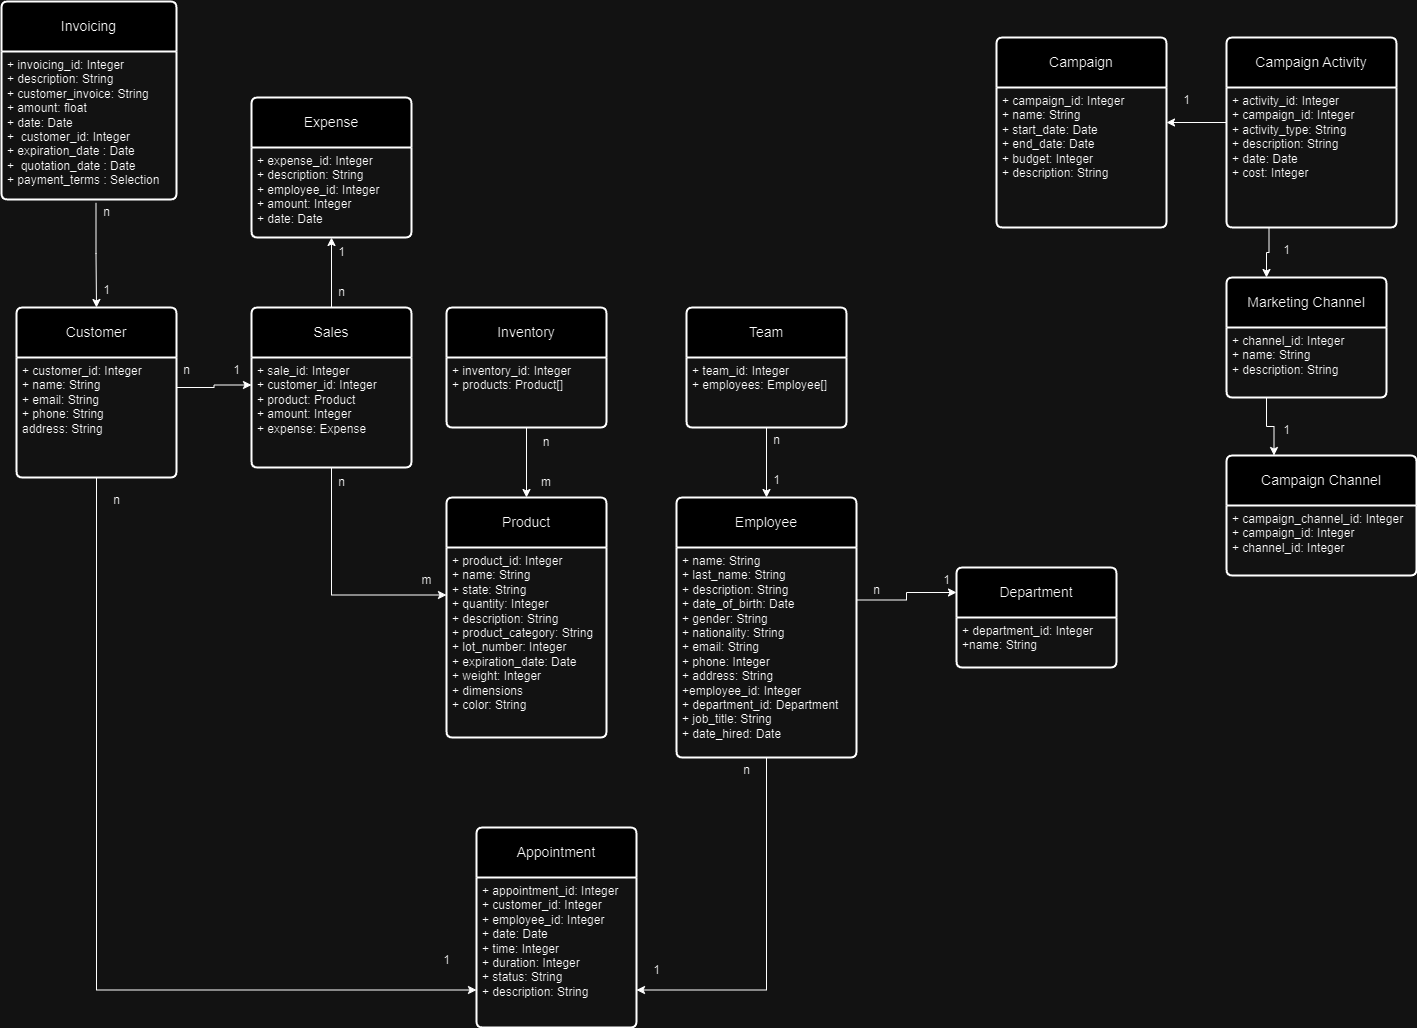

The diagram above was exported from draw.io. Its source (the exported page's mxGraphModel, read from the mxfile embedded in the PNG):
<mxGraphModel dx="3243" dy="1098" grid="1" gridSize="10" guides="1" tooltips="1" connect="1" arrows="1" fold="1" page="1" pageScale="1" pageWidth="1169" pageHeight="827" math="0" shadow="0" extFonts="Permanent Marker^https://fonts.googleapis.com/css?family=Permanent+Marker">
  <root>
    <mxCell id="0" />
    <mxCell id="1" parent="0" />
    <mxCell id="FLWORp4HeAzE2wJAJlag-14" value="Product" style="swimlane;childLayout=stackLayout;horizontal=1;startSize=50;horizontalStack=0;rounded=1;fontSize=14;fontStyle=0;strokeWidth=2;resizeParent=0;resizeLast=1;shadow=0;dashed=0;align=center;arcSize=4;whiteSpace=wrap;html=1;" parent="1" vertex="1">
      <mxGeometry x="330" y="530" width="160" height="240" as="geometry" />
    </mxCell>
    <mxCell id="FLWORp4HeAzE2wJAJlag-15" value="+ product_id: Integer&lt;br&gt;+ name: String&lt;br&gt;+ state: String&lt;div&gt;+ quantity: Integer&lt;/div&gt;&lt;div&gt;+ description: String&lt;/div&gt;&lt;div&gt;+ product_category: String&lt;/div&gt;&lt;div&gt;+ lot_number: Integer&lt;/div&gt;&lt;div&gt;+ expiration_date: Date&lt;/div&gt;&lt;div&gt;+ weight: Integer&lt;/div&gt;&lt;div&gt;+ dimensions&lt;/div&gt;&lt;div&gt;+ color: String&lt;/div&gt;" style="align=left;strokeColor=none;fillColor=none;spacingLeft=4;fontSize=12;verticalAlign=top;resizable=0;rotatable=0;part=1;html=1;" parent="FLWORp4HeAzE2wJAJlag-14" vertex="1">
      <mxGeometry y="50" width="160" height="190" as="geometry" />
    </mxCell>
    <mxCell id="FLWORp4HeAzE2wJAJlag-18" style="edgeStyle=orthogonalEdgeStyle;rounded=0;orthogonalLoop=1;jettySize=auto;html=1;exitX=0.5;exitY=1;exitDx=0;exitDy=0;entryX=0.5;entryY=0;entryDx=0;entryDy=0;" parent="1" source="FLWORp4HeAzE2wJAJlag-16" target="FLWORp4HeAzE2wJAJlag-14" edge="1">
      <mxGeometry relative="1" as="geometry" />
    </mxCell>
    <mxCell id="FLWORp4HeAzE2wJAJlag-16" value="Inventory" style="swimlane;childLayout=stackLayout;horizontal=1;startSize=50;horizontalStack=0;rounded=1;fontSize=14;fontStyle=0;strokeWidth=2;resizeParent=0;resizeLast=1;shadow=0;dashed=0;align=center;arcSize=4;whiteSpace=wrap;html=1;" parent="1" vertex="1">
      <mxGeometry x="330" y="340" width="160" height="120" as="geometry" />
    </mxCell>
    <mxCell id="FLWORp4HeAzE2wJAJlag-17" value="&lt;div&gt;+ inventory_id: Integer&lt;/div&gt;+ products: Product[]" style="align=left;strokeColor=none;fillColor=none;spacingLeft=4;fontSize=12;verticalAlign=top;resizable=0;rotatable=0;part=1;html=1;" parent="FLWORp4HeAzE2wJAJlag-16" vertex="1">
      <mxGeometry y="50" width="160" height="70" as="geometry" />
    </mxCell>
    <mxCell id="FLWORp4HeAzE2wJAJlag-19" value="n" style="text;html=1;align=center;verticalAlign=middle;whiteSpace=wrap;rounded=0;" parent="1" vertex="1">
      <mxGeometry x="400" y="460" width="60" height="30" as="geometry" />
    </mxCell>
    <mxCell id="FLWORp4HeAzE2wJAJlag-20" value="m" style="text;html=1;align=center;verticalAlign=middle;whiteSpace=wrap;rounded=0;" parent="1" vertex="1">
      <mxGeometry x="400" y="500" width="60" height="30" as="geometry" />
    </mxCell>
    <mxCell id="FLWORp4HeAzE2wJAJlag-21" value="Employee" style="swimlane;childLayout=stackLayout;horizontal=1;startSize=50;horizontalStack=0;rounded=1;fontSize=14;fontStyle=0;strokeWidth=2;resizeParent=0;resizeLast=1;shadow=0;dashed=0;align=center;arcSize=4;whiteSpace=wrap;html=1;" parent="1" vertex="1">
      <mxGeometry x="560" y="530" width="180" height="260" as="geometry" />
    </mxCell>
    <mxCell id="FLWORp4HeAzE2wJAJlag-22" value="+ name: String&lt;div&gt;+ last_name: String&lt;/div&gt;&lt;div&gt;+ description: String&lt;/div&gt;&lt;div&gt;+ date_of_birth: Date&lt;/div&gt;&lt;div&gt;+ gender: String&lt;/div&gt;&lt;div&gt;+ nationality: String&lt;/div&gt;&lt;div&gt;+ email: String&lt;/div&gt;&lt;div&gt;+ phone: Integer&lt;/div&gt;&lt;div&gt;+ address: String&lt;/div&gt;&lt;div&gt;+employee_id: Integer&lt;/div&gt;&lt;div&gt;+ department_id: Department&lt;/div&gt;&lt;div&gt;+ job_title: String&lt;/div&gt;&lt;div&gt;+ date_hired: Date&lt;/div&gt;" style="align=left;strokeColor=none;fillColor=none;spacingLeft=4;fontSize=12;verticalAlign=top;resizable=0;rotatable=0;part=1;html=1;" parent="FLWORp4HeAzE2wJAJlag-21" vertex="1">
      <mxGeometry y="50" width="180" height="210" as="geometry" />
    </mxCell>
    <mxCell id="FLWORp4HeAzE2wJAJlag-25" style="edgeStyle=orthogonalEdgeStyle;rounded=0;orthogonalLoop=1;jettySize=auto;html=1;exitX=0.5;exitY=1;exitDx=0;exitDy=0;entryX=0.5;entryY=0;entryDx=0;entryDy=0;" parent="1" source="FLWORp4HeAzE2wJAJlag-23" target="FLWORp4HeAzE2wJAJlag-21" edge="1">
      <mxGeometry relative="1" as="geometry" />
    </mxCell>
    <mxCell id="FLWORp4HeAzE2wJAJlag-23" value="Team" style="swimlane;childLayout=stackLayout;horizontal=1;startSize=50;horizontalStack=0;rounded=1;fontSize=14;fontStyle=0;strokeWidth=2;resizeParent=0;resizeLast=1;shadow=0;dashed=0;align=center;arcSize=4;whiteSpace=wrap;html=1;" parent="1" vertex="1">
      <mxGeometry x="570" y="340" width="160" height="120" as="geometry" />
    </mxCell>
    <mxCell id="FLWORp4HeAzE2wJAJlag-24" value="&lt;div&gt;+ team_id: Integer&lt;/div&gt;+ employees: Employee[]" style="align=left;strokeColor=none;fillColor=none;spacingLeft=4;fontSize=12;verticalAlign=top;resizable=0;rotatable=0;part=1;html=1;" parent="FLWORp4HeAzE2wJAJlag-23" vertex="1">
      <mxGeometry y="50" width="160" height="70" as="geometry" />
    </mxCell>
    <mxCell id="FLWORp4HeAzE2wJAJlag-26" value="n" style="text;html=1;align=center;verticalAlign=middle;resizable=0;points=[];autosize=1;strokeColor=none;fillColor=none;" parent="1" vertex="1">
      <mxGeometry x="645" y="458" width="30" height="30" as="geometry" />
    </mxCell>
    <mxCell id="FLWORp4HeAzE2wJAJlag-27" value="1" style="text;html=1;align=center;verticalAlign=middle;resizable=0;points=[];autosize=1;strokeColor=none;fillColor=none;" parent="1" vertex="1">
      <mxGeometry x="645" y="498" width="30" height="30" as="geometry" />
    </mxCell>
    <mxCell id="FLWORp4HeAzE2wJAJlag-28" value="Department" style="swimlane;childLayout=stackLayout;horizontal=1;startSize=50;horizontalStack=0;rounded=1;fontSize=14;fontStyle=0;strokeWidth=2;resizeParent=0;resizeLast=1;shadow=0;dashed=0;align=center;arcSize=4;whiteSpace=wrap;html=1;" parent="1" vertex="1">
      <mxGeometry x="840" y="600" width="160" height="100" as="geometry" />
    </mxCell>
    <mxCell id="FLWORp4HeAzE2wJAJlag-29" value="+ department_id: Integer&lt;div&gt;+name: String&lt;/div&gt;" style="align=left;strokeColor=none;fillColor=none;spacingLeft=4;fontSize=12;verticalAlign=top;resizable=0;rotatable=0;part=1;html=1;" parent="FLWORp4HeAzE2wJAJlag-28" vertex="1">
      <mxGeometry y="50" width="160" height="50" as="geometry" />
    </mxCell>
    <mxCell id="FLWORp4HeAzE2wJAJlag-31" style="edgeStyle=orthogonalEdgeStyle;rounded=0;orthogonalLoop=1;jettySize=auto;html=1;exitX=1;exitY=0.25;exitDx=0;exitDy=0;entryX=0;entryY=0.25;entryDx=0;entryDy=0;" parent="1" source="FLWORp4HeAzE2wJAJlag-22" target="FLWORp4HeAzE2wJAJlag-28" edge="1">
      <mxGeometry relative="1" as="geometry" />
    </mxCell>
    <mxCell id="FLWORp4HeAzE2wJAJlag-32" value="1" style="text;html=1;align=center;verticalAlign=middle;resizable=0;points=[];autosize=1;strokeColor=none;fillColor=none;" parent="1" vertex="1">
      <mxGeometry x="815" y="598" width="30" height="30" as="geometry" />
    </mxCell>
    <mxCell id="FLWORp4HeAzE2wJAJlag-33" value="n" style="text;html=1;align=center;verticalAlign=middle;resizable=0;points=[];autosize=1;strokeColor=none;fillColor=none;" parent="1" vertex="1">
      <mxGeometry x="745" y="608" width="30" height="30" as="geometry" />
    </mxCell>
    <mxCell id="FLWORp4HeAzE2wJAJlag-47" style="edgeStyle=orthogonalEdgeStyle;rounded=0;orthogonalLoop=1;jettySize=auto;html=1;exitX=0.5;exitY=0;exitDx=0;exitDy=0;entryX=0.5;entryY=1;entryDx=0;entryDy=0;" parent="1" source="FLWORp4HeAzE2wJAJlag-34" target="FLWORp4HeAzE2wJAJlag-46" edge="1">
      <mxGeometry relative="1" as="geometry" />
    </mxCell>
    <mxCell id="FLWORp4HeAzE2wJAJlag-34" value="Sales" style="swimlane;childLayout=stackLayout;horizontal=1;startSize=50;horizontalStack=0;rounded=1;fontSize=14;fontStyle=0;strokeWidth=2;resizeParent=0;resizeLast=1;shadow=0;dashed=0;align=center;arcSize=4;whiteSpace=wrap;html=1;" parent="1" vertex="1">
      <mxGeometry x="135" y="340" width="160" height="160" as="geometry" />
    </mxCell>
    <mxCell id="FLWORp4HeAzE2wJAJlag-35" value="+ sale_id: Integer&lt;div&gt;+ customer_id: Integer&lt;/div&gt;&lt;div&gt;+ product: Product&lt;/div&gt;&lt;div&gt;+ amount: Integer&lt;/div&gt;&lt;div&gt;+ expense: Expense&lt;/div&gt;" style="align=left;strokeColor=none;fillColor=none;spacingLeft=4;fontSize=12;verticalAlign=top;resizable=0;rotatable=0;part=1;html=1;" parent="FLWORp4HeAzE2wJAJlag-34" vertex="1">
      <mxGeometry y="50" width="160" height="110" as="geometry" />
    </mxCell>
    <mxCell id="FLWORp4HeAzE2wJAJlag-37" style="edgeStyle=orthogonalEdgeStyle;rounded=0;orthogonalLoop=1;jettySize=auto;html=1;exitX=0.5;exitY=1;exitDx=0;exitDy=0;entryX=0;entryY=0.25;entryDx=0;entryDy=0;" parent="1" source="FLWORp4HeAzE2wJAJlag-35" target="FLWORp4HeAzE2wJAJlag-15" edge="1">
      <mxGeometry relative="1" as="geometry" />
    </mxCell>
    <mxCell id="FLWORp4HeAzE2wJAJlag-38" value="n" style="text;html=1;align=center;verticalAlign=middle;resizable=0;points=[];autosize=1;strokeColor=none;fillColor=none;" parent="1" vertex="1">
      <mxGeometry x="210" y="500" width="30" height="30" as="geometry" />
    </mxCell>
    <mxCell id="FLWORp4HeAzE2wJAJlag-39" value="m" style="text;html=1;align=center;verticalAlign=middle;resizable=0;points=[];autosize=1;strokeColor=none;fillColor=none;" parent="1" vertex="1">
      <mxGeometry x="295" y="598" width="30" height="30" as="geometry" />
    </mxCell>
    <mxCell id="FLWORp4HeAzE2wJAJlag-40" value="Customer" style="swimlane;childLayout=stackLayout;horizontal=1;startSize=50;horizontalStack=0;rounded=1;fontSize=14;fontStyle=0;strokeWidth=2;resizeParent=0;resizeLast=1;shadow=0;dashed=0;align=center;arcSize=4;whiteSpace=wrap;html=1;" parent="1" vertex="1">
      <mxGeometry x="-100" y="340" width="160" height="170" as="geometry" />
    </mxCell>
    <mxCell id="FLWORp4HeAzE2wJAJlag-41" value="+ customer_id: Integer&lt;div&gt;+ name: String&lt;/div&gt;&lt;div&gt;+ email: String&lt;/div&gt;&lt;div&gt;+ phone: String&lt;/div&gt;&lt;div&gt;address: String&lt;/div&gt;&lt;div&gt;&lt;br&gt;&lt;/div&gt;" style="align=left;strokeColor=none;fillColor=none;spacingLeft=4;fontSize=12;verticalAlign=top;resizable=0;rotatable=0;part=1;html=1;" parent="FLWORp4HeAzE2wJAJlag-40" vertex="1">
      <mxGeometry y="50" width="160" height="120" as="geometry" />
    </mxCell>
    <mxCell id="FLWORp4HeAzE2wJAJlag-42" style="edgeStyle=orthogonalEdgeStyle;rounded=0;orthogonalLoop=1;jettySize=auto;html=1;exitX=1;exitY=0.25;exitDx=0;exitDy=0;entryX=0;entryY=0.25;entryDx=0;entryDy=0;" parent="1" source="FLWORp4HeAzE2wJAJlag-41" target="FLWORp4HeAzE2wJAJlag-35" edge="1">
      <mxGeometry relative="1" as="geometry" />
    </mxCell>
    <mxCell id="FLWORp4HeAzE2wJAJlag-43" value="n" style="text;html=1;align=center;verticalAlign=middle;resizable=0;points=[];autosize=1;strokeColor=none;fillColor=none;" parent="1" vertex="1">
      <mxGeometry x="55" y="388" width="30" height="30" as="geometry" />
    </mxCell>
    <mxCell id="FLWORp4HeAzE2wJAJlag-44" value="1" style="text;html=1;align=center;verticalAlign=middle;resizable=0;points=[];autosize=1;strokeColor=none;fillColor=none;" parent="1" vertex="1">
      <mxGeometry x="105" y="388" width="30" height="30" as="geometry" />
    </mxCell>
    <mxCell id="FLWORp4HeAzE2wJAJlag-45" value="Expense" style="swimlane;childLayout=stackLayout;horizontal=1;startSize=50;horizontalStack=0;rounded=1;fontSize=14;fontStyle=0;strokeWidth=2;resizeParent=0;resizeLast=1;shadow=0;dashed=0;align=center;arcSize=4;whiteSpace=wrap;html=1;" parent="1" vertex="1">
      <mxGeometry x="135" y="130" width="160" height="140" as="geometry" />
    </mxCell>
    <mxCell id="FLWORp4HeAzE2wJAJlag-46" value="+ expense_id: Integer&lt;div&gt;+ description: String&lt;/div&gt;&lt;div&gt;+ employee_id: Integer&lt;/div&gt;&lt;div&gt;+ amount: Integer&lt;/div&gt;&lt;div&gt;+ date: Date&lt;/div&gt;" style="align=left;strokeColor=none;fillColor=none;spacingLeft=4;fontSize=12;verticalAlign=top;resizable=0;rotatable=0;part=1;html=1;" parent="FLWORp4HeAzE2wJAJlag-45" vertex="1">
      <mxGeometry y="50" width="160" height="90" as="geometry" />
    </mxCell>
    <mxCell id="FLWORp4HeAzE2wJAJlag-48" value="1" style="text;html=1;align=center;verticalAlign=middle;resizable=0;points=[];autosize=1;strokeColor=none;fillColor=none;" parent="1" vertex="1">
      <mxGeometry x="210" y="270" width="30" height="30" as="geometry" />
    </mxCell>
    <mxCell id="FLWORp4HeAzE2wJAJlag-49" value="n" style="text;html=1;align=center;verticalAlign=middle;resizable=0;points=[];autosize=1;strokeColor=none;fillColor=none;" parent="1" vertex="1">
      <mxGeometry x="210" y="310" width="30" height="30" as="geometry" />
    </mxCell>
    <mxCell id="geEuO49i1FAQCWGXVazp-1" value="Campaign" style="swimlane;childLayout=stackLayout;horizontal=1;startSize=50;horizontalStack=0;rounded=1;fontSize=14;fontStyle=0;strokeWidth=2;resizeParent=0;resizeLast=1;shadow=0;dashed=0;align=center;arcSize=4;whiteSpace=wrap;html=1;" parent="1" vertex="1">
      <mxGeometry x="880" y="70" width="170" height="190" as="geometry" />
    </mxCell>
    <mxCell id="geEuO49i1FAQCWGXVazp-2" value="+ campaign_id: Integer&lt;div&gt;+ name: String&lt;/div&gt;&lt;div&gt;+ start_date: Date&lt;/div&gt;&lt;div&gt;+ end_date: Date&lt;/div&gt;&lt;div&gt;+ budget: Integer&lt;/div&gt;&lt;div&gt;+ description: String&lt;/div&gt;" style="align=left;strokeColor=none;fillColor=none;spacingLeft=4;fontSize=12;verticalAlign=top;resizable=0;rotatable=0;part=1;html=1;" parent="geEuO49i1FAQCWGXVazp-1" vertex="1">
      <mxGeometry y="50" width="170" height="140" as="geometry" />
    </mxCell>
    <mxCell id="geEuO49i1FAQCWGXVazp-3" value="Campaign Activity" style="swimlane;childLayout=stackLayout;horizontal=1;startSize=50;horizontalStack=0;rounded=1;fontSize=14;fontStyle=0;strokeWidth=2;resizeParent=0;resizeLast=1;shadow=0;dashed=0;align=center;arcSize=4;whiteSpace=wrap;html=1;" parent="1" vertex="1">
      <mxGeometry x="1110" y="70" width="170" height="190" as="geometry" />
    </mxCell>
    <mxCell id="geEuO49i1FAQCWGXVazp-4" value="+ activity_id: Integer&lt;div&gt;+ campaign_id: Integer&lt;br&gt;&lt;div&gt;+ activity_type: String&lt;/div&gt;&lt;div&gt;+ description: String&lt;/div&gt;&lt;/div&gt;&lt;div&gt;+ date: Date&lt;/div&gt;&lt;div&gt;+ cost: Integer&lt;/div&gt;" style="align=left;strokeColor=none;fillColor=none;spacingLeft=4;fontSize=12;verticalAlign=top;resizable=0;rotatable=0;part=1;html=1;" parent="geEuO49i1FAQCWGXVazp-3" vertex="1">
      <mxGeometry y="50" width="170" height="140" as="geometry" />
    </mxCell>
    <mxCell id="geEuO49i1FAQCWGXVazp-5" value="Marketing Channel" style="swimlane;childLayout=stackLayout;horizontal=1;startSize=50;horizontalStack=0;rounded=1;fontSize=14;fontStyle=0;strokeWidth=2;resizeParent=0;resizeLast=1;shadow=0;dashed=0;align=center;arcSize=4;whiteSpace=wrap;html=1;" parent="1" vertex="1">
      <mxGeometry x="1110" y="310" width="160" height="120" as="geometry" />
    </mxCell>
    <mxCell id="geEuO49i1FAQCWGXVazp-6" value="+ channel_id: Integer&lt;div&gt;+ name: String&lt;/div&gt;&lt;div&gt;+ description: String&lt;/div&gt;" style="align=left;strokeColor=none;fillColor=none;spacingLeft=4;fontSize=12;verticalAlign=top;resizable=0;rotatable=0;part=1;html=1;" parent="geEuO49i1FAQCWGXVazp-5" vertex="1">
      <mxGeometry y="50" width="160" height="70" as="geometry" />
    </mxCell>
    <mxCell id="geEuO49i1FAQCWGXVazp-8" value="Campaign Channel" style="swimlane;childLayout=stackLayout;horizontal=1;startSize=50;horizontalStack=0;rounded=1;fontSize=14;fontStyle=0;strokeWidth=2;resizeParent=0;resizeLast=1;shadow=0;dashed=0;align=center;arcSize=4;whiteSpace=wrap;html=1;" parent="1" vertex="1">
      <mxGeometry x="1110" y="488" width="190" height="120" as="geometry" />
    </mxCell>
    <mxCell id="geEuO49i1FAQCWGXVazp-9" value="+ campaign_channel_id: Integer&lt;div&gt;+ campaign_id: Integer&lt;/div&gt;&lt;div&gt;+ channel_id: Integer&lt;/div&gt;" style="align=left;strokeColor=none;fillColor=none;spacingLeft=4;fontSize=12;verticalAlign=top;resizable=0;rotatable=0;part=1;html=1;" parent="geEuO49i1FAQCWGXVazp-8" vertex="1">
      <mxGeometry y="50" width="190" height="70" as="geometry" />
    </mxCell>
    <mxCell id="geEuO49i1FAQCWGXVazp-10" style="edgeStyle=orthogonalEdgeStyle;rounded=0;orthogonalLoop=1;jettySize=auto;html=1;exitX=0.25;exitY=1;exitDx=0;exitDy=0;entryX=0.25;entryY=0;entryDx=0;entryDy=0;" parent="1" source="geEuO49i1FAQCWGXVazp-4" target="geEuO49i1FAQCWGXVazp-5" edge="1">
      <mxGeometry relative="1" as="geometry" />
    </mxCell>
    <mxCell id="geEuO49i1FAQCWGXVazp-11" style="edgeStyle=orthogonalEdgeStyle;rounded=0;orthogonalLoop=1;jettySize=auto;html=1;exitX=0.25;exitY=1;exitDx=0;exitDy=0;entryX=0.25;entryY=0;entryDx=0;entryDy=0;" parent="1" source="geEuO49i1FAQCWGXVazp-6" target="geEuO49i1FAQCWGXVazp-8" edge="1">
      <mxGeometry relative="1" as="geometry" />
    </mxCell>
    <mxCell id="geEuO49i1FAQCWGXVazp-12" style="edgeStyle=orthogonalEdgeStyle;rounded=0;orthogonalLoop=1;jettySize=auto;html=1;exitX=0;exitY=0.25;exitDx=0;exitDy=0;entryX=1;entryY=0.25;entryDx=0;entryDy=0;" parent="1" source="geEuO49i1FAQCWGXVazp-4" target="geEuO49i1FAQCWGXVazp-2" edge="1">
      <mxGeometry relative="1" as="geometry" />
    </mxCell>
    <mxCell id="geEuO49i1FAQCWGXVazp-13" value="1" style="text;html=1;align=center;verticalAlign=middle;resizable=0;points=[];autosize=1;strokeColor=none;fillColor=none;" parent="1" vertex="1">
      <mxGeometry x="1155" y="268" width="30" height="30" as="geometry" />
    </mxCell>
    <mxCell id="geEuO49i1FAQCWGXVazp-14" value="1" style="text;html=1;align=center;verticalAlign=middle;resizable=0;points=[];autosize=1;strokeColor=none;fillColor=none;" parent="1" vertex="1">
      <mxGeometry x="1155" y="448" width="30" height="30" as="geometry" />
    </mxCell>
    <mxCell id="geEuO49i1FAQCWGXVazp-15" value="1" style="text;html=1;align=center;verticalAlign=middle;resizable=0;points=[];autosize=1;strokeColor=none;fillColor=none;" parent="1" vertex="1">
      <mxGeometry x="1055" y="118" width="30" height="30" as="geometry" />
    </mxCell>
    <mxCell id="aut_PuGuBTPRhUhwdGk2-1" value="Invoicing" style="swimlane;childLayout=stackLayout;horizontal=1;startSize=50;horizontalStack=0;rounded=1;fontSize=14;fontStyle=0;strokeWidth=2;resizeParent=0;resizeLast=1;shadow=0;dashed=0;align=center;arcSize=4;whiteSpace=wrap;html=1;" vertex="1" parent="1">
      <mxGeometry x="-115" y="34" width="175" height="198" as="geometry" />
    </mxCell>
    <mxCell id="aut_PuGuBTPRhUhwdGk2-2" value="+ invoicing_id: Integer&lt;div&gt;+ description: String&lt;/div&gt;&lt;div&gt;+ customer_invoice: String&lt;/div&gt;&lt;div&gt;+ amount: float&lt;/div&gt;&lt;div&gt;+ date: Date&lt;/div&gt;&lt;div&gt;+&amp;nbsp;&lt;span style=&quot;background-color: initial;&quot;&gt;&amp;nbsp;customer&lt;/span&gt;&lt;span style=&quot;background-color: initial;&quot;&gt;_id: Integer&lt;/span&gt;&lt;/div&gt;&lt;div&gt;&lt;span style=&quot;background-color: initial;&quot;&gt;+ expiration_date : Date&lt;/span&gt;&lt;/div&gt;&lt;div&gt;&lt;span style=&quot;background-color: initial;&quot;&gt;+&amp;nbsp;&lt;/span&gt;&lt;span style=&quot;background-color: initial;&quot;&gt;&amp;nbsp;quota&lt;/span&gt;&lt;span style=&quot;background-color: initial;&quot;&gt;tion_date : Date&lt;/span&gt;&lt;/div&gt;&lt;div&gt;&lt;span style=&quot;background-color: initial;&quot;&gt;+ payment_terms : Selection&lt;/span&gt;&lt;/div&gt;" style="align=left;strokeColor=none;fillColor=none;spacingLeft=4;fontSize=12;verticalAlign=top;resizable=0;rotatable=0;part=1;html=1;" vertex="1" parent="aut_PuGuBTPRhUhwdGk2-1">
      <mxGeometry y="50" width="175" height="148" as="geometry" />
    </mxCell>
    <mxCell id="tbz8Tv8La8qMA-ijFWrP-1" value="Appointment" style="swimlane;childLayout=stackLayout;horizontal=1;startSize=50;horizontalStack=0;rounded=1;fontSize=14;fontStyle=0;strokeWidth=2;resizeParent=0;resizeLast=1;shadow=0;dashed=0;align=center;arcSize=4;whiteSpace=wrap;html=1;" vertex="1" parent="1">
      <mxGeometry x="360" y="860" width="160" height="200" as="geometry" />
    </mxCell>
    <mxCell id="tbz8Tv8La8qMA-ijFWrP-2" value="+ appointment_id: Integer&lt;div&gt;+ customer_id: Integer&lt;/div&gt;&lt;div&gt;+ employee_id: Integer&lt;/div&gt;&lt;div&gt;+ date: Date&lt;/div&gt;&lt;div&gt;+ time: Integer&lt;/div&gt;&lt;div&gt;+ duration: Integer&lt;/div&gt;&lt;div&gt;+ status: String&lt;/div&gt;&lt;div&gt;+ description: String&lt;/div&gt;" style="align=left;strokeColor=none;fillColor=none;spacingLeft=4;fontSize=12;verticalAlign=top;resizable=0;rotatable=0;part=1;html=1;" vertex="1" parent="tbz8Tv8La8qMA-ijFWrP-1">
      <mxGeometry y="50" width="160" height="150" as="geometry" />
    </mxCell>
    <mxCell id="tbz8Tv8La8qMA-ijFWrP-3" style="edgeStyle=orthogonalEdgeStyle;rounded=0;orthogonalLoop=1;jettySize=auto;html=1;exitX=0.5;exitY=1;exitDx=0;exitDy=0;entryX=0;entryY=0.75;entryDx=0;entryDy=0;" edge="1" parent="1" source="FLWORp4HeAzE2wJAJlag-41" target="tbz8Tv8La8qMA-ijFWrP-2">
      <mxGeometry relative="1" as="geometry" />
    </mxCell>
    <mxCell id="tbz8Tv8La8qMA-ijFWrP-4" value="n" style="text;html=1;align=center;verticalAlign=middle;resizable=0;points=[];autosize=1;strokeColor=none;fillColor=none;" vertex="1" parent="1">
      <mxGeometry x="-15" y="518" width="30" height="30" as="geometry" />
    </mxCell>
    <mxCell id="tbz8Tv8La8qMA-ijFWrP-5" value="1" style="text;html=1;align=center;verticalAlign=middle;resizable=0;points=[];autosize=1;strokeColor=none;fillColor=none;" vertex="1" parent="1">
      <mxGeometry x="315" y="978" width="30" height="30" as="geometry" />
    </mxCell>
    <mxCell id="tbz8Tv8La8qMA-ijFWrP-6" style="edgeStyle=orthogonalEdgeStyle;rounded=0;orthogonalLoop=1;jettySize=auto;html=1;exitX=0.5;exitY=1;exitDx=0;exitDy=0;entryX=1;entryY=0.75;entryDx=0;entryDy=0;" edge="1" parent="1" source="FLWORp4HeAzE2wJAJlag-22" target="tbz8Tv8La8qMA-ijFWrP-2">
      <mxGeometry relative="1" as="geometry" />
    </mxCell>
    <mxCell id="tbz8Tv8La8qMA-ijFWrP-7" value="n" style="text;html=1;align=center;verticalAlign=middle;resizable=0;points=[];autosize=1;strokeColor=none;fillColor=none;" vertex="1" parent="1">
      <mxGeometry x="615" y="788" width="30" height="30" as="geometry" />
    </mxCell>
    <mxCell id="tbz8Tv8La8qMA-ijFWrP-8" value="1" style="text;html=1;align=center;verticalAlign=middle;resizable=0;points=[];autosize=1;strokeColor=none;fillColor=none;" vertex="1" parent="1">
      <mxGeometry x="525" y="988" width="30" height="30" as="geometry" />
    </mxCell>
    <mxCell id="aut_PuGuBTPRhUhwdGk2-5" style="edgeStyle=orthogonalEdgeStyle;rounded=0;orthogonalLoop=1;jettySize=auto;html=1;entryX=0.5;entryY=0;entryDx=0;entryDy=0;exitX=0.54;exitY=1.023;exitDx=0;exitDy=0;exitPerimeter=0;" edge="1" parent="1" source="aut_PuGuBTPRhUhwdGk2-2" target="FLWORp4HeAzE2wJAJlag-40">
      <mxGeometry relative="1" as="geometry">
        <mxPoint x="-5" y="250" as="sourcePoint" />
        <mxPoint x="-30" y="210" as="targetPoint" />
      </mxGeometry>
    </mxCell>
    <mxCell id="aut_PuGuBTPRhUhwdGk2-6" value="1" style="text;html=1;align=center;verticalAlign=middle;resizable=0;points=[];autosize=1;strokeColor=none;fillColor=none;" vertex="1" parent="1">
      <mxGeometry x="-25" y="308" width="30" height="30" as="geometry" />
    </mxCell>
    <mxCell id="aut_PuGuBTPRhUhwdGk2-7" value="n" style="text;html=1;align=center;verticalAlign=middle;resizable=0;points=[];autosize=1;strokeColor=none;fillColor=none;" vertex="1" parent="1">
      <mxGeometry x="-25" y="230" width="30" height="30" as="geometry" />
    </mxCell>
  </root>
</mxGraphModel>